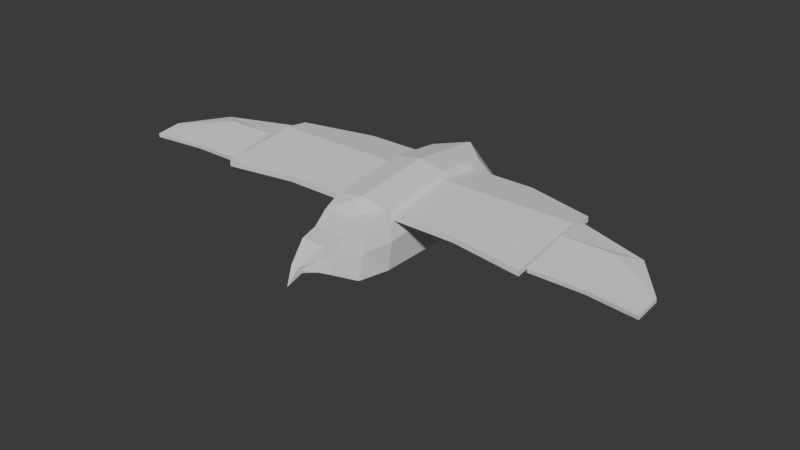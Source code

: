 # Source: enemyBird.blend  (saved by Blender 4.4.30; exported with 4.5.12 LTS)
import bpy
from mathutils import Matrix  # noqa: F401  (used for matrix-valued properties, if any)

bpy.ops.wm.read_factory_settings(use_empty=True)
scene = bpy.context.scene
scene.name = 'Scene'

# ---- collections
col_collection = bpy.data.collections.new('Collection'); scene.collection.children.link(col_collection)

# ---- world
world_world = bpy.data.worlds.new('World'); scene.world = world_world
world_world.use_nodes = True; world_world.node_tree.nodes.clear()
_N = world_world.node_tree.nodes; _L = world_world.node_tree.links
n0 = _N.new('ShaderNodeOutputWorld'); n0.name = 'World Output'; n0.location = (300, 300)
n1 = _N.new('ShaderNodeBackground'); n1.name = 'Background'; n1.location = (10, 300)
n1.inputs[0].default_value = (0.05088, 0.05088, 0.05088, 1.0)
_L.new(n1.outputs[0], n0.inputs[0])
n0.is_active_output = True
world_world.color = (0.05088, 0.05088, 0.05088)
world_world.sun_shadow_jitter_overblur = 0.0

# ---- meshes
me_x = bpy.data.meshes.new('立方体')
me_x.from_pydata([(-0.2424, -0.5305, -0.2476), (-0.2239, -0.5305, 0.2371), (-0.3479, 0.7647, -0.3347), (-0.2239, 0.5696, 0.2601), (0.2424, -0.5305, -0.2476), (0.2239, -0.5305, 0.2371), (0.3479, 0.7647, -0.3347), (0.2239, 0.5696, 0.2601), (-0.1297, -1.04, -0.09875), (-0.1297, -0.8868, 0.1291), (0.1297, -0.8868, 0.1291), (0.1297, -1.04, -0.09875), (-0.2032, -0.7021, 0.1739), (0.2032, -0.7021, 0.1739), (0.2032, -0.8082, -0.2273), (-0.2032, -0.8082, -0.2273), (-0.2424, 0.1171, -0.2476), (-0.2239, 0.1171, 0.3136), (0.2424, 0.1171, -0.2476), (0.2239, 0.1171, 0.3136), (-0.2767, -0.5305, 0.0), (-0.2767, 0.7647, 0.0), (0.2767, 0.7647, 0.0), (0.2767, -0.5305, 0.0), (-0.1297, -0.9635, 0.01519), (0.1297, -0.9635, 0.01519), (-0.2032, -0.7552, -0.02669), (0.2032, -0.7552, -0.02669), (0.2767, 0.1171, 0.03824), (-0.2767, 0.1171, 0.03824), (0.0, 0.3584, -0.2767), (0.0, 0.7647, 0.2767), (0.0, -0.5305, -0.2767), (0.0, -0.5305, 0.2767), (0.0, -1.04, -0.09875), (0.0, -0.8868, 0.1291), (0.0, -0.8082, -0.2273), (0.0, -0.7021, 0.1739), (0.0, 0.1171, 0.3531), (0.0, 0.1171, -0.2767), (0.0, 0.9944, 0.0), (-0.09518, -1.077, 0.02409), (-0.09518, -1.049, 0.1167), (0.09518, -1.077, 0.02409), (0.09518, -1.104, -0.06851), (0.0, -1.104, -0.06851), (0.0, -1.049, 0.1167), (-0.09518, -1.104, -0.06851), (0.09518, -1.049, 0.1167), (0.0323, -1.197, -0.05502), (0.0, -1.312, -0.1254), (0.0323, -1.214, -0.02692), (0.0, -1.231, 0.001172), (-0.0323, -1.231, 0.001172), (0.0323, -1.231, 0.001172), (-0.0323, -1.197, -0.05502), (-0.0323, -1.214, -0.02692), (0.0, -1.197, -0.05502), (-0.2274, 0.9043, -0.09992), (-0.259, 0.8867, -0.2857), (0.0, 0.9589, -0.2861), (0.2274, 0.9043, -0.09992), (0.259, 0.8867, -0.2857), (0.0, 1.052, -0.08738), (0.1619, 0.8991, -0.4565), (0.1009, 0.8284, -0.4689), (0.1463, 0.9149, -0.4421), (0.1009, 0.9266, -0.4383), (-0.1063, 0.8208, -0.4589), (-0.167, 0.892, -0.45), (-0.1063, 0.9207, -0.4331), (-0.1515, 0.9087, -0.4363), (0.1619, 0.9557, -0.562), (0.1146, 0.9174, -0.5537), (0.1463, 0.9715, -0.5475), (0.1009, 0.9832, -0.5437), (-0.1207, 0.9094, -0.5434), (-0.19, 1.012, -0.5578), (-0.1063, 0.9773, -0.5385), (-0.1515, 0.9653, -0.5418), (0.1619, 0.9408, -0.5341), (0.1463, 0.9565, -0.5196), (0.1009, 0.9683, -0.5158), (0.1146, 0.9025, -0.5258), (-0.1207, 0.8956, -0.5177), (-0.1063, 0.9635, -0.5129), (-0.19, 0.9979, -0.5322), (-0.1515, 0.9516, -0.5161), (0.1297, 1.075, -0.6001), (0.09509, 1.047, -0.5941), (0.1183, 1.087, -0.5895), (0.08514, 1.095, -0.5868), (0.1495, 1.083, -0.5256), (0.1651, 1.068, -0.5401), (0.1651, 1.053, -0.5122), (0.1495, 1.069, -0.4977), (0.04601, 1.011, -0.5322), (0.0324, 1.077, -0.5222), (0.0324, 1.062, -0.4943), (0.04601, 0.9959, -0.5043), (-0.1271, 1.046, -0.5681), (-0.1612, 1.075, -0.577), (-0.1165, 1.096, -0.5646), (-0.1497, 1.088, -0.5669), (-0.113, 1.029, -0.5397), (-0.09858, 1.097, -0.5349), (-0.113, 1.015, -0.5141), (-0.09858, 1.083, -0.5092), (-0.1963, 1.076, -0.5508), (-0.1577, 1.03, -0.5348), (-0.1963, 1.063, -0.5252), (-0.1577, 1.016, -0.5091)], [], [(29, 17, 3, 21), (40, 31, 7, 22), (28, 19, 5, 23), (37, 12, 9, 35), (39, 18, 4, 32), (38, 17, 1, 33), (34, 11, 44, 45), (27, 13, 10, 25), (26, 15, 8, 24), (36, 14, 11, 34), (32, 4, 14, 36), (20, 0, 15, 26), (23, 5, 13, 27), (33, 1, 12, 37), (31, 3, 17, 38), (30, 6, 18, 39), (22, 7, 19, 28), (20, 1, 17, 29), (0, 20, 29, 16), (6, 22, 28, 18), (4, 23, 27, 14), (1, 20, 26, 12), (12, 26, 24, 9), (14, 27, 25, 11), (8, 34, 45, 47), (18, 28, 23, 4), (6, 30, 65, 64), (16, 29, 21, 2), (21, 40, 63, 58), (24, 8, 47, 41), (2, 30, 39, 16), (7, 31, 38, 19), (5, 33, 37, 13), (0, 32, 36, 15), (15, 36, 34, 8), (11, 25, 43, 44), (19, 38, 33, 5), (16, 39, 32, 0), (13, 37, 35, 10), (21, 3, 31, 40), (56, 55, 50), (54, 52, 50), (49, 51, 50), (52, 53, 50), (9, 24, 41, 42), (25, 10, 48, 43), (10, 35, 46, 48), (35, 9, 42, 46), (57, 49, 50), (53, 56, 50), (55, 57, 50), (51, 54, 50), (43, 48, 54, 51), (47, 45, 57, 55), (42, 41, 56, 53), (45, 44, 49, 57), (46, 42, 53, 52), (44, 43, 51, 49), (48, 46, 52, 54), (41, 47, 55, 56), (60, 63, 61, 62), (59, 58, 63, 60), (40, 22, 61, 63), (22, 6, 62, 61), (2, 59, 71, 69), (2, 21, 58, 59), (82, 81, 74, 75), (60, 62, 66, 67), (62, 6, 64, 66), (30, 60, 67, 65), (81, 80, 94, 95), (30, 2, 69, 68), (59, 60, 70, 71), (60, 30, 68, 70), (73, 75, 91, 89), (76, 77, 101, 100), (84, 76, 104, 106), (84, 86, 77, 76), (75, 73, 96, 97), (87, 79, 109, 111), (80, 83, 73, 72), (87, 85, 78, 79), (64, 65, 83, 80), (65, 67, 82, 83), (66, 64, 80, 81), (67, 66, 81, 82), (71, 70, 85, 87), (69, 71, 87, 86), (68, 69, 86, 84), (70, 68, 84, 85), (88, 89, 91, 90), (72, 73, 89, 88), (74, 72, 88, 90), (75, 74, 90, 91), (95, 94, 93, 92), (72, 74, 92, 93), (80, 72, 93, 94), (74, 81, 95, 92), (99, 98, 97, 96), (82, 75, 97, 98), (83, 82, 98, 99), (73, 83, 99, 96), (100, 101, 103, 102), (77, 79, 103, 101), (79, 78, 102, 103), (78, 76, 100, 102), (107, 106, 104, 105), (85, 84, 106, 107), (78, 85, 107, 105), (76, 78, 105, 104), (110, 111, 109, 108), (77, 86, 110, 108), (79, 77, 108, 109), (86, 87, 111, 110)])
_uv = me_x.uv_layers.new(name='UVマップ')
_uv.uv.foreach_set('vector', [0.5, 0.125, 0.625, 0.125, 0.625, 0.2123, 0.5, 0.25, 0.5, 0.375, 0.625, 0.375, 0.625, 0.5377, 0.5, 0.5, 0.5, 0.625, 0.625, 0.625, 0.625, 0.75, 0.5, 0.75, 0.75, 0.75, 0.875, 0.75, 0.875, 0.75, 0.75, 0.75, 0.25, 0.625, 0.375, 0.625, 0.375, 0.75, 0.25, 0.75, 0.75, 0.625, 0.875, 0.625, 0.875, 0.75, 0.75, 0.75, 0.25, 0.75, 0.375, 0.75, 0.375, 0.75, 0.25, 0.75, 0.5, 0.75, 0.625, 0.75, 0.625, 0.75, 0.5, 0.75, 0.5, 0.0, 0.375, 0.0, 0.375, 0.0, 0.5, 0.0, 0.25, 0.75, 0.375, 0.75, 0.375, 0.75, 0.25, 0.75, 0.25, 0.75, 0.375, 0.75, 0.375, 0.75, 0.25, 0.75, 0.5, 0.0, 0.375, 0.0, 0.375, 0.0, 0.5, 0.0, 0.5, 0.75, 0.625, 0.75, 0.625, 0.75, 0.5, 0.75, 0.75, 0.75, 0.875, 0.75, 0.875, 0.75, 0.75, 0.75, 0.75, 0.5, 0.875, 0.5377, 0.875, 0.625, 0.75, 0.625, 0.25, 0.5846, 0.375, 0.5, 0.375, 0.625, 0.25, 0.625, 0.5, 0.5, 0.625, 0.5377, 0.625, 0.625, 0.5, 0.625, 0.5, 0.0, 0.625, 0.0, 0.625, 0.125, 0.5, 0.125, 0.375, 0.0, 0.5, 0.0, 0.5, 0.125, 0.375, 0.125, 0.375, 0.5, 0.5, 0.5, 0.5, 0.625, 0.375, 0.625, 0.375, 0.75, 0.5, 0.75, 0.5, 0.75, 0.375, 0.75, 0.625, 0.0, 0.5, 0.0, 0.5, 0.0, 0.625, 0.0, 0.625, 0.0, 0.5, 0.0, 0.5, 0.0, 0.625, 0.0, 0.375, 0.75, 0.5, 0.75, 0.5, 0.75, 0.375, 0.75, 0.125, 0.75, 0.25, 0.75, 0.25, 0.75, 0.125, 0.75, 0.375, 0.625, 0.5, 0.625, 0.5, 0.75, 0.375, 0.75, 0.375, 0.5, 0.25, 0.5846, 0.25, 0.5846, 0.375, 0.5, 0.375, 0.125, 0.5, 0.125, 0.5, 0.25, 0.375, 0.25, 0.5, 0.25, 0.5, 0.375, 0.4648, 0.375, 0.4648, 0.2792, 0.5, 0.0, 0.375, 0.0, 0.375, 0.0, 0.5, 0.0, 0.125, 0.5, 0.25, 0.5846, 0.25, 0.625, 0.125, 0.625, 0.625, 0.5377, 0.75, 0.5, 0.75, 0.625, 0.625, 0.625, 0.625, 0.75, 0.75, 0.75, 0.75, 0.75, 0.625, 0.75, 0.125, 0.75, 0.25, 0.75, 0.25, 0.75, 0.125, 0.75, 0.125, 0.75, 0.25, 0.75, 0.25, 0.75, 0.125, 0.75, 0.375, 0.75, 0.5, 0.75, 0.5, 0.75, 0.375, 0.75, 0.625, 0.625, 0.75, 0.625, 0.75, 0.75, 0.625, 0.75, 0.125, 0.625, 0.25, 0.625, 0.25, 0.75, 0.125, 0.75, 0.625, 0.75, 0.75, 0.75, 0.75, 0.75, 0.625, 0.75, 0.5, 0.25, 0.625, 0.2123, 0.625, 0.375, 0.5, 0.375, 0.5, 0.0, 0.375, 0.0, 0.5, 0.0, 0.625, 0.75, 0.75, 0.75, 0.625, 0.75, 0.375, 0.75, 0.5, 0.75, 0.375, 0.75, 0.75, 0.75, 0.875, 0.75, 0.75, 0.75, 0.625, 0.0, 0.5, 0.0, 0.5, 0.0, 0.625, 0.0, 0.5, 0.75, 0.625, 0.75, 0.625, 0.75, 0.5, 0.75, 0.625, 0.75, 0.75, 0.75, 0.75, 0.75, 0.625, 0.75, 0.75, 0.75, 0.875, 0.75, 0.875, 0.75, 0.75, 0.75, 0.25, 0.75, 0.375, 0.75, 0.25, 0.75, 0.625, 0.0, 0.5, 0.0, 0.625, 0.0, 0.125, 0.75, 0.25, 0.75, 0.125, 0.75, 0.5, 0.75, 0.625, 0.75, 0.5, 0.75, 0.5, 0.75, 0.625, 0.75, 0.625, 0.75, 0.5, 0.75, 0.125, 0.75, 0.25, 0.75, 0.25, 0.75, 0.125, 0.75, 0.625, 0.0, 0.5, 0.0, 0.5, 0.0, 0.625, 0.0, 0.25, 0.75, 0.375, 0.75, 0.375, 0.75, 0.25, 0.75, 0.75, 0.75, 0.875, 0.75, 0.875, 0.75, 0.75, 0.75, 0.375, 0.75, 0.5, 0.75, 0.5, 0.75, 0.375, 0.75, 0.625, 0.75, 0.75, 0.75, 0.75, 0.75, 0.625, 0.75, 0.5, 0.0, 0.375, 0.0, 0.375, 0.0, 0.5, 0.0, 0.375, 0.375, 0.4648, 0.375, 0.4648, 0.4708, 0.3785, 0.4848, 0.3925, 0.2792, 0.4648, 0.2792, 0.4648, 0.375, 0.375, 0.375, 0.5, 0.375, 0.5, 0.5, 0.4648, 0.4708, 0.4648, 0.375, 0.5, 0.5, 0.375, 0.5, 0.3785, 0.4848, 0.4648, 0.4708, 0.375, 0.25, 0.3925, 0.2792, 0.3925, 0.2792, 0.375, 0.25, 0.375, 0.25, 0.5, 0.25, 0.4648, 0.2792, 0.3925, 0.2792, 0.375, 0.375, 0.3785, 0.4848, 0.3785, 0.4848, 0.375, 0.375, 0.375, 0.375, 0.3785, 0.4848, 0.3785, 0.4848, 0.375, 0.375, 0.3785, 0.4848, 0.375, 0.5, 0.375, 0.5, 0.3785, 0.4848, 0.25, 0.5846, 0.25, 0.5, 0.25, 0.5, 0.25, 0.5846, 0.3785, 0.4848, 0.375, 0.5, 0.375, 0.5, 0.3785, 0.4848, 0.25, 0.5846, 0.125, 0.5, 0.125, 0.5, 0.25, 0.5846, 0.3925, 0.2792, 0.375, 0.375, 0.375, 0.375, 0.3925, 0.2792, 0.25, 0.5, 0.25, 0.5846, 0.25, 0.5846, 0.25, 0.5, 0.25, 0.5846, 0.25, 0.5, 0.25, 0.5, 0.25, 0.5846, 0.25, 0.5846, 0.125, 0.5, 0.125, 0.5, 0.25, 0.5846, 0.25, 0.5846, 0.25, 0.5846, 0.25, 0.5846, 0.25, 0.5846, 0.25, 0.5846, 0.125, 0.5, 0.125, 0.5, 0.25, 0.5846, 0.25, 0.5, 0.25, 0.5846, 0.25, 0.5846, 0.25, 0.5, 0.3925, 0.2792, 0.3925, 0.2792, 0.3925, 0.2792, 0.3925, 0.2792, 0.375, 0.5, 0.25, 0.5846, 0.25, 0.5846, 0.375, 0.5, 0.3925, 0.2792, 0.375, 0.375, 0.375, 0.375, 0.3925, 0.2792, 0.375, 0.5, 0.25, 0.5846, 0.25, 0.5846, 0.375, 0.5, 0.25, 0.5846, 0.25, 0.5, 0.25, 0.5, 0.25, 0.5846, 0.3785, 0.4848, 0.375, 0.5, 0.375, 0.5, 0.3785, 0.4848, 0.375, 0.375, 0.3785, 0.4848, 0.3785, 0.4848, 0.375, 0.375, 0.3925, 0.2792, 0.375, 0.375, 0.375, 0.375, 0.3925, 0.2792, 0.375, 0.25, 0.3925, 0.2792, 0.3925, 0.2792, 0.375, 0.25, 0.25, 0.5846, 0.125, 0.5, 0.125, 0.5, 0.25, 0.5846, 0.25, 0.5, 0.25, 0.5846, 0.25, 0.5846, 0.25, 0.5, 0.375, 0.5, 0.25, 0.5846, 0.25, 0.5, 0.3785, 0.4848, 0.375, 0.5, 0.25, 0.5846, 0.25, 0.5846, 0.375, 0.5, 0.3785, 0.4848, 0.375, 0.5, 0.375, 0.5, 0.3785, 0.4848, 0.375, 0.375, 0.3785, 0.4848, 0.3785, 0.4848, 0.375, 0.375, 0.3785, 0.4848, 0.375, 0.5, 0.375, 0.5, 0.3785, 0.4848, 0.375, 0.5, 0.3785, 0.4848, 0.3785, 0.4848, 0.375, 0.5, 0.375, 0.5, 0.375, 0.5, 0.375, 0.5, 0.375, 0.5, 0.3785, 0.4848, 0.3785, 0.4848, 0.3785, 0.4848, 0.3785, 0.4848, 0.25, 0.5846, 0.25, 0.5, 0.25, 0.5, 0.25, 0.5846, 0.375, 0.375, 0.375, 0.375, 0.375, 0.375, 0.375, 0.375, 0.25, 0.5846, 0.25, 0.5, 0.25, 0.5, 0.25, 0.5846, 0.25, 0.5846, 0.25, 0.5846, 0.25, 0.5846, 0.25, 0.5846, 0.25, 0.5846, 0.125, 0.5, 0.1599, 0.5, 0.25, 0.5, 0.375, 0.25, 0.3925, 0.2792, 0.3925, 0.2792, 0.375, 0.25, 0.3925, 0.2792, 0.375, 0.375, 0.375, 0.375, 0.3925, 0.2792, 0.25, 0.5, 0.25, 0.5846, 0.25, 0.5846, 0.25, 0.5, 0.25, 0.5, 0.25, 0.5846, 0.25, 0.5846, 0.25, 0.5, 0.25, 0.5, 0.25, 0.5846, 0.25, 0.5846, 0.25, 0.5, 0.375, 0.375, 0.375, 0.375, 0.375, 0.375, 0.375, 0.375, 0.25, 0.5846, 0.25, 0.5, 0.25, 0.5, 0.25, 0.5846, 0.375, 0.25, 0.3925, 0.2792, 0.3925, 0.2792, 0.375, 0.25, 0.125, 0.5, 0.125, 0.5, 0.125, 0.5, 0.125, 0.5, 0.3925, 0.2792, 0.375, 0.25, 0.375, 0.25, 0.3925, 0.2792, 0.375, 0.25, 0.3925, 0.2792, 0.3925, 0.2792, 0.375, 0.25])
me_x.use_mirror_x = True
me_x.update()
me_001 = bpy.data.meshes.new('立方体.001')
me_001.from_pydata([(0.1839, -0.4785, 0.1422), (0.1839, -0.4785, 0.1877), (0.1839, 0.4845, 0.1645), (0.1839, 0.4845, 0.21), (1.373, -0.552, 0.1254), (1.373, -0.552, 0.171), (1.373, 0.2978, 0.1881), (1.373, 0.2978, 0.2336), (0.1839, 0.09869, 0.2132), (0.1839, 0.09869, 0.2588), (1.373, 0.09869, 0.2132), (1.373, 0.09869, 0.2588), (0.7783, 0.4845, 0.1645), (0.7783, 0.4845, 0.21), (0.7783, -0.4785, 0.1422), (0.7783, -0.4785, 0.1877), (0.7783, 0.09869, 0.2588), (0.7783, 0.09869, 0.2132)], [], [(8, 9, 3, 2), (12, 13, 7, 6), (10, 11, 5, 4), (14, 15, 1, 0), (17, 10, 4, 14), (16, 9, 1, 15), (13, 3, 9, 16), (12, 6, 10, 17), (6, 7, 11, 10), (0, 1, 9, 8), (2, 12, 17, 8), (7, 13, 16, 11), (11, 16, 15, 5), (8, 17, 14, 0), (4, 5, 15, 14), (2, 3, 13, 12)])
_uv = me_001.uv_layers.new(name='UVマップ')
_uv.uv.foreach_set('vector', [0.375, 0.1597, 0.625, 0.1597, 0.625, 0.25, 0.375, 0.25, 0.375, 0.375, 0.625, 0.375, 0.625, 0.5437, 0.375, 0.5437, 0.375, 0.5903, 0.625, 0.5903, 0.625, 0.75, 0.375, 0.75, 0.375, 0.875, 0.625, 0.875, 0.625, 1.0, 0.375, 1.0, 0.25, 0.5903, 0.375, 0.5903, 0.375, 0.75, 0.25, 0.75, 0.75, 0.5903, 0.875, 0.5903, 0.875, 0.75, 0.75, 0.75, 0.75, 0.5, 0.875, 0.5, 0.875, 0.5903, 0.75, 0.5903, 0.25, 0.5, 0.375, 0.5437, 0.375, 0.5903, 0.25, 0.5903, 0.375, 0.5437, 0.625, 0.5437, 0.625, 0.5903, 0.375, 0.5903, 0.375, 0.0, 0.625, 0.0, 0.625, 0.1597, 0.375, 0.1597, 0.125, 0.5, 0.25, 0.5, 0.25, 0.5903, 0.125, 0.5903, 0.625, 0.5437, 0.75, 0.5, 0.75, 0.5903, 0.625, 0.5903, 0.625, 0.5903, 0.75, 0.5903, 0.75, 0.75, 0.625, 0.75, 0.125, 0.5903, 0.25, 0.5903, 0.25, 0.75, 0.125, 0.75, 0.375, 0.75, 0.625, 0.75, 0.625, 0.875, 0.375, 0.875, 0.375, 0.25, 0.625, 0.25, 0.625, 0.375, 0.375, 0.375])
me_001.update()
me_002 = bpy.data.meshes.new('立方体.002')
me_002.from_pydata([(1.398, -0.4933, 0.1388), (1.398, -0.4971, 0.1712), (1.398, 0.1904, 0.202), (1.398, 0.1867, 0.2344), (2.247, -0.5461, 0.139), (2.247, -0.5498, 0.1714), (2.247, -0.3329, 0.1649), (2.247, -0.3366, 0.1973), (1.398, -0.08824, 0.2177), (1.398, -0.09197, 0.2502), (2.247, -0.4477, 0.1517), (2.247, -0.4514, 0.1841), (1.971, 0.007615, 0.189), (1.971, 0.003883, 0.2214), (1.823, -0.4933, 0.1388), (1.823, -0.4971, 0.1712), (1.823, -0.09197, 0.2502), (1.823, -0.08824, 0.2177)], [], [(8, 9, 3, 2), (12, 13, 7, 6), (10, 11, 5, 4), (14, 15, 1, 0), (17, 10, 4, 14), (16, 9, 1, 15), (13, 3, 9, 16), (12, 6, 10, 17), (6, 7, 11, 10), (0, 1, 9, 8), (2, 12, 17, 8), (7, 13, 16, 11), (11, 16, 15, 5), (8, 17, 14, 0), (4, 5, 15, 14), (2, 3, 13, 12)])
_uv = me_002.uv_layers.new(name='UVマップ')
_uv.uv.foreach_set('vector', [0.375, 0.1597, 0.625, 0.1597, 0.625, 0.25, 0.375, 0.25, 0.375, 0.4803, 0.625, 0.4803, 0.625, 0.6766, 0.375, 0.6766, 0.375, 0.7158, 0.625, 0.7158, 0.625, 0.75, 0.375, 0.75, 0.375, 0.875, 0.625, 0.875, 0.625, 1.0, 0.375, 1.0, 0.25, 0.5903, 0.375, 0.7158, 0.375, 0.75, 0.25, 0.75, 0.75, 0.5903, 0.875, 0.5903, 0.875, 0.75, 0.75, 0.75, 0.7063, 0.5617, 0.875, 0.5, 0.875, 0.5903, 0.75, 0.5903, 0.2937, 0.5617, 0.375, 0.6766, 0.375, 0.7158, 0.25, 0.5903, 0.375, 0.6766, 0.625, 0.6766, 0.625, 0.7158, 0.375, 0.7158, 0.375, 0.0, 0.625, 0.0, 0.625, 0.1597, 0.375, 0.1597, 0.125, 0.5, 0.2937, 0.5617, 0.25, 0.5903, 0.125, 0.5903, 0.625, 0.6766, 0.7063, 0.5617, 0.75, 0.5903, 0.625, 0.7158, 0.625, 0.7158, 0.75, 0.5903, 0.75, 0.75, 0.625, 0.75, 0.125, 0.5903, 0.25, 0.5903, 0.25, 0.75, 0.125, 0.75, 0.375, 0.75, 0.625, 0.75, 0.625, 0.875, 0.375, 0.875, 0.375, 0.25, 0.625, 0.25, 0.625, 0.4803, 0.375, 0.4803])
me_002.materials.append(None)
me_002.update()
me_003 = bpy.data.meshes.new('立方体.003')
me_003.from_pydata([(-0.1839, -0.4785, 0.1422), (-0.1839, -0.4785, 0.1877), (-0.1839, 0.4845, 0.1645), (-0.1839, 0.4845, 0.21), (-1.373, -0.552, 0.1254), (-1.373, -0.552, 0.171), (-1.373, 0.2978, 0.1881), (-1.373, 0.2978, 0.2336), (-0.1839, 0.09869, 0.2132), (-0.1839, 0.09869, 0.2588), (-1.373, 0.09869, 0.2132), (-1.373, 0.09869, 0.2588), (-0.7783, 0.4845, 0.1645), (-0.7783, 0.4845, 0.21), (-0.7783, -0.4785, 0.1422), (-0.7783, -0.4785, 0.1877), (-0.7783, 0.09869, 0.2588), (-0.7783, 0.09869, 0.2132)], [], [(8, 2, 3, 9), (12, 6, 7, 13), (10, 4, 5, 11), (14, 0, 1, 15), (17, 14, 4, 10), (16, 15, 1, 9), (13, 16, 9, 3), (12, 17, 10, 6), (6, 10, 11, 7), (0, 8, 9, 1), (2, 8, 17, 12), (7, 11, 16, 13), (11, 5, 15, 16), (8, 0, 14, 17), (4, 14, 15, 5), (2, 12, 13, 3)])
_uv = me_003.uv_layers.new(name='UVマップ')
_uv.uv.foreach_set('vector', [0.375, 0.1597, 0.375, 0.25, 0.625, 0.25, 0.625, 0.1597, 0.375, 0.375, 0.375, 0.5437, 0.625, 0.5437, 0.625, 0.375, 0.375, 0.5903, 0.375, 0.75, 0.625, 0.75, 0.625, 0.5903, 0.375, 0.875, 0.375, 1.0, 0.625, 1.0, 0.625, 0.875, 0.25, 0.5903, 0.25, 0.75, 0.375, 0.75, 0.375, 0.5903, 0.75, 0.5903, 0.75, 0.75, 0.875, 0.75, 0.875, 0.5903, 0.75, 0.5, 0.75, 0.5903, 0.875, 0.5903, 0.875, 0.5, 0.25, 0.5, 0.25, 0.5903, 0.375, 0.5903, 0.375, 0.5437, 0.375, 0.5437, 0.375, 0.5903, 0.625, 0.5903, 0.625, 0.5437, 0.375, 0.0, 0.375, 0.1597, 0.625, 0.1597, 0.625, 0.0, 0.125, 0.5, 0.125, 0.5903, 0.25, 0.5903, 0.25, 0.5, 0.625, 0.5437, 0.625, 0.5903, 0.75, 0.5903, 0.75, 0.5, 0.625, 0.5903, 0.625, 0.75, 0.75, 0.75, 0.75, 0.5903, 0.125, 0.5903, 0.125, 0.75, 0.25, 0.75, 0.25, 0.5903, 0.375, 0.75, 0.375, 0.875, 0.625, 0.875, 0.625, 0.75, 0.375, 0.25, 0.375, 0.375, 0.625, 0.375, 0.625, 0.25])
me_003.update()
me_004 = bpy.data.meshes.new('立方体.004')
me_004.from_pydata([(-1.398, -0.4933, 0.1388), (-1.398, -0.4971, 0.1712), (-1.398, 0.1904, 0.202), (-1.398, 0.1867, 0.2344), (-2.247, -0.5461, 0.139), (-2.247, -0.5498, 0.1714), (-2.247, -0.3329, 0.1649), (-2.247, -0.3366, 0.1973), (-1.398, -0.08824, 0.2177), (-1.398, -0.09197, 0.2502), (-2.247, -0.4477, 0.1517), (-2.247, -0.4514, 0.1841), (-1.971, 0.007615, 0.189), (-1.971, 0.003883, 0.2214), (-1.823, -0.4933, 0.1388), (-1.823, -0.4971, 0.1712), (-1.823, -0.09197, 0.2502), (-1.823, -0.08824, 0.2177)], [], [(8, 2, 3, 9), (12, 6, 7, 13), (10, 4, 5, 11), (14, 0, 1, 15), (17, 14, 4, 10), (16, 15, 1, 9), (13, 16, 9, 3), (12, 17, 10, 6), (6, 10, 11, 7), (0, 8, 9, 1), (2, 8, 17, 12), (7, 11, 16, 13), (11, 5, 15, 16), (8, 0, 14, 17), (4, 14, 15, 5), (2, 12, 13, 3)])
_uv = me_004.uv_layers.new(name='UVマップ')
_uv.uv.foreach_set('vector', [0.375, 0.1597, 0.375, 0.25, 0.625, 0.25, 0.625, 0.1597, 0.375, 0.4803, 0.375, 0.6766, 0.625, 0.6766, 0.625, 0.4803, 0.375, 0.7158, 0.375, 0.75, 0.625, 0.75, 0.625, 0.7158, 0.375, 0.875, 0.375, 1.0, 0.625, 1.0, 0.625, 0.875, 0.25, 0.5903, 0.25, 0.75, 0.375, 0.75, 0.375, 0.7158, 0.75, 0.5903, 0.75, 0.75, 0.875, 0.75, 0.875, 0.5903, 0.7063, 0.5617, 0.75, 0.5903, 0.875, 0.5903, 0.875, 0.5, 0.2937, 0.5617, 0.25, 0.5903, 0.375, 0.7158, 0.375, 0.6766, 0.375, 0.6766, 0.375, 0.7158, 0.625, 0.7158, 0.625, 0.6766, 0.375, 0.0, 0.375, 0.1597, 0.625, 0.1597, 0.625, 0.0, 0.125, 0.5, 0.125, 0.5903, 0.25, 0.5903, 0.2937, 0.5617, 0.625, 0.6766, 0.625, 0.7158, 0.75, 0.5903, 0.7063, 0.5617, 0.625, 0.7158, 0.625, 0.75, 0.75, 0.75, 0.75, 0.5903, 0.125, 0.5903, 0.125, 0.75, 0.25, 0.75, 0.25, 0.5903, 0.375, 0.75, 0.375, 0.875, 0.625, 0.875, 0.625, 0.75, 0.375, 0.25, 0.375, 0.4803, 0.625, 0.4803, 0.625, 0.25])
me_004.materials.append(None)
me_004.update()

# ---- objects
ob_body = bpy.data.objects.new('body', me_x)
ob_x = bpy.data.objects.new('立方体', me_001)
ob_001 = bpy.data.objects.new('立方体.001', me_002)
ob_002 = bpy.data.objects.new('立方体.002', me_003)
ob_003 = bpy.data.objects.new('立方体.003', me_004)

# ---- transforms, parenting, visibility, modifiers, constraints
ob_body.location = (0.0, 0.0, 0.0)
ob_body.use_mesh_mirror_x = True
ob_x.location = (0.0, 0.0, 0.0)
ob_001.location = (0.0, 0.0, 0.0)
ob_002.location = (0.0, 0.0, 0.0)
ob_003.location = (0.0, 0.0, 0.0)

# ---- collection membership
col_collection.objects.link(ob_body)
col_collection.objects.link(ob_x)
col_collection.objects.link(ob_001)
col_collection.objects.link(ob_002)
col_collection.objects.link(ob_003)

# ---- scene / render settings (as saved in the file)
scene.frame_start = 1; scene.frame_end = 250; scene.frame_set(1)
scene.render.engine = 'BLENDER_EEVEE_NEXT'
bpy.context.view_layer.update()

# ---- added for rendering (the .blend has no active camera and no usable light): camera, sun
cam_auto = bpy.data.cameras.new('AutoCamera')
cam_auto.lens = 50.0
cam_auto.sensor_width = 36.0
cam_auto.clip_end = 1000.0
ob_auto_camera = bpy.data.objects.new('AutoCamera', cam_auto)
scene.collection.objects.link(ob_auto_camera)
ob_auto_camera.location = (4.79988, -5.86758, 3.71642)
ob_auto_camera.rotation_euler = (1.09748, -7.21219e-08, 0.694738)
scene.camera = ob_auto_camera
light_auto_sun = bpy.data.lights.new('AutoSun', 'SUN')
light_auto_sun.energy = 3.0
light_auto_sun.angle = 0.0523599
ob_auto_sun = bpy.data.objects.new('AutoSun', light_auto_sun)
scene.collection.objects.link(ob_auto_sun)
ob_auto_sun.rotation_euler = (0.872665, 0.174533, 0.523599)
bpy.context.view_layer.update()
